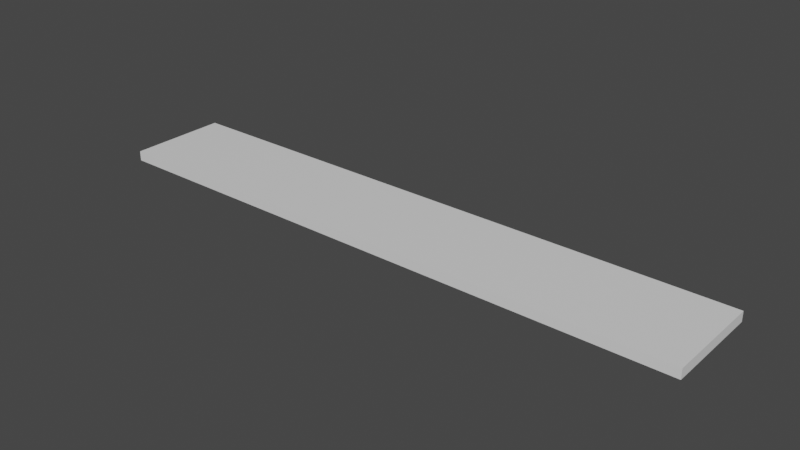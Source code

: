 # Source: Ceiling_Lamp.blend  (saved by Blender 2.81.16; exported with 4.5.12 LTS)
import bpy
from mathutils import Matrix  # noqa: F401  (used for matrix-valued properties, if any)

bpy.ops.wm.read_factory_settings(use_empty=True)
scene = bpy.context.scene
scene.name = 'Scene'

# ---- collections
col_collection = bpy.data.collections.new('Collection'); scene.collection.children.link(col_collection)

# ---- materials (node trees are filled in below, after node groups)
mat_metal = bpy.data.materials.new('Metal')
mat_metal.use_transparent_shadow = False
mat_light = bpy.data.materials.new('Light')
mat_light.use_transparent_shadow = False

# ---- material node trees
mat_metal.use_nodes = True; mat_metal.node_tree.nodes.clear()
_N = mat_metal.node_tree.nodes; _L = mat_metal.node_tree.links
n0 = _N.new('ShaderNodeOutputMaterial'); n0.name = 'Material Output'; n0.location = (300, 300)
n1 = _N.new('ShaderNodeBsdfPrincipled'); n1.name = 'Principled BSDF'; n1.location = (10, 300)
n1.distribution = 'GGX'
n1.subsurface_method = 'BURLEY'
n1.inputs[3].default_value = 1.45
n1.inputs[27].default_value = (0.0, 0.0, 0.0, 1.0)
n1.inputs[28].default_value = 1.0
_L.new(n1.outputs[0], n0.inputs[0])
n0.is_active_output = True
mat_light.use_nodes = True; mat_light.node_tree.nodes.clear()
_N = mat_light.node_tree.nodes; _L = mat_light.node_tree.links
n0 = _N.new('ShaderNodeOutputMaterial'); n0.name = 'Material Output'; n0.location = (300, 300)
n1 = _N.new('ShaderNodeBsdfPrincipled'); n1.name = 'Principled BSDF'; n1.location = (10, 300)
n1.distribution = 'GGX'
n1.subsurface_method = 'BURLEY'
n1.inputs[3].default_value = 1.45
n1.inputs[27].default_value = (0.0, 0.0, 0.0, 1.0)
n1.inputs[28].default_value = 1.0
_L.new(n1.outputs[0], n0.inputs[0])
n0.is_active_output = True

# ---- world
world_world = bpy.data.worlds.new('World'); scene.world = world_world
world_world.use_nodes = True; world_world.node_tree.nodes.clear()
_N = world_world.node_tree.nodes; _L = world_world.node_tree.links
n0 = _N.new('ShaderNodeOutputWorld'); n0.name = 'World Output'; n0.location = (300, 300)
n1 = _N.new('ShaderNodeBackground'); n1.name = 'Background'; n1.location = (10, 300)
n1.inputs[0].default_value = (0.05088, 0.05088, 0.05088, 1.0)
_L.new(n1.outputs[0], n0.inputs[0])
n0.is_active_output = True
world_world.color = (0.05088, 0.05088, 0.05088)
world_world.use_sun_shadow = False
world_world.sun_shadow_jitter_overblur = 0.0

# ---- meshes
me_cube = bpy.data.meshes.new('Cube')
me_cube.from_pydata([(-1.0, -0.1669, 0.01641), (-1.0, -0.1669, -0.01641), (-1.0, 0.1669, 0.01641), (-1.0, 0.1669, -0.01641), (1.0, -0.1669, 0.01641), (1.0, -0.1669, -0.01641), (1.0, 0.1669, 0.01641), (1.0, 0.1669, -0.01641), (-1.0, 0.0, 0.01641), (-1.0, 0.0, -0.01641), (1.0, 0.0, 0.01641), (1.0, 0.0, -0.01641), (-0.9842, 0.01669, -0.01641), (-0.9842, 0.1502, -0.01641), (0.9842, 0.1502, -0.01641), (0.9842, 0.01669, -0.01641), (0.9842, -0.01669, -0.01641), (0.9842, -0.1502, -0.01641), (-0.9842, -0.1502, -0.01641), (-0.9842, -0.01669, -0.01641), (-0.9842, 0.01669, -0.008983), (-0.9842, 0.1502, -0.008983), (0.9842, 0.1502, -0.008983), (0.9842, 0.01669, -0.008983), (0.9842, -0.01669, -0.008983), (0.9842, -0.1502, -0.008983), (-0.9842, -0.1502, -0.008983), (-0.9842, -0.01669, -0.008983)], [], [(8, 2, 3, 9), (2, 6, 7, 3), (10, 4, 5, 11), (4, 0, 1, 5), (8, 0, 4, 10), (9, 19, 18, 1), (3, 13, 12, 9), (2, 8, 10, 6), (6, 10, 11, 7), (0, 8, 9, 1), (16, 24, 27, 19), (7, 14, 13, 3), (9, 12, 15, 11), (11, 15, 14, 7), (15, 23, 22, 14), (1, 18, 17, 5), (11, 16, 19, 9), (5, 17, 16, 11), (22, 23, 20, 21), (24, 25, 26, 27), (13, 21, 20, 12), (18, 26, 25, 17), (12, 20, 23, 15), (14, 22, 21, 13), (19, 27, 26, 18), (17, 25, 24, 16)])
me_cube.polygons.foreach_set('material_index', [0, 0, 0, 0, 0, 0, 0, 0, 0, 0, 0, 0, 0, 0, 0, 0, 0, 0, 1, 1, 0, 0, 0, 0, 0, 0])
_uv = me_cube.uv_layers.new(name='UVMap')
_uv.uv.foreach_set('vector', [0.9691, 0.2503, 0.9691, 0.3338, 1.0, 0.3338, 1.0, 0.2503, 0.9412, 1.0, 0.9412, 0.0, 0.9103, 0.0, 0.9103, 1.0, 0.9691, 0.08345, 0.9691, 0.1669, 1.0, 0.1669, 1.0, 0.08345, 0.8794, 0.0, 0.8794, 1.0, 0.9103, 1.0, 0.9103, 0.0, 0.157, 1.0, 0.3141, 1.0, 0.3141, 0.0, 0.157, 0.0, 0.4711, 1.0, 0.4554, 0.9921, 0.3298, 0.9921, 0.3141, 1.0, 0.6282, 1.0, 0.6125, 0.9921, 0.4868, 0.9921, 0.4711, 1.0, 3.085e-07, 1.0, 0.157, 1.0, 0.157, 0.0, 0.0, 0.0, 0.9691, 0.0, 0.9691, 0.08345, 1.0, 0.08345, 1.0, 0.0, 0.9691, 0.1669, 0.9691, 0.2503, 1.0, 0.2503, 1.0, 0.1669, 0.9551, 0.0, 0.9482, 0.0, 0.9482, 0.9842, 0.9551, 0.9842, 0.6282, 0.0, 0.6125, 0.007893, 0.6125, 0.9921, 0.6282, 1.0, 0.4711, 1.0, 0.4868, 0.9921, 0.4868, 0.007893, 0.4711, 0.0, 0.4711, 0.0, 0.4868, 0.007893, 0.6125, 0.007893, 0.6282, 0.0, 0.9831, 0.4005, 0.9761, 0.4005, 0.9761, 0.4673, 0.9831, 0.4673, 0.3141, 1.0, 0.3298, 0.9921, 0.3298, 0.007893, 0.3141, 0.0, 0.4711, 0.0, 0.4554, 0.007893, 0.4554, 0.9921, 0.4711, 1.0, 0.3141, 0.0, 0.3298, 0.007893, 0.4554, 0.007893, 0.4711, 0.0, 0.8794, 0.0, 0.7538, 0.0, 0.7538, 0.9842, 0.8794, 0.9842, 0.7538, 0.0, 0.6282, 0.0, 0.6282, 0.9842, 0.7538, 0.9842, 0.9761, 0.4005, 0.9691, 0.4005, 0.9691, 0.4673, 0.9761, 0.4673, 0.9412, 0.9842, 0.9482, 0.9842, 0.9482, 0.0, 0.9412, 0.0, 0.9621, 0.9842, 0.9691, 0.9842, 0.9691, 0.0, 0.9621, 0.0, 0.9621, 0.0, 0.9551, 0.0, 0.9552, 0.9842, 0.9621, 0.9842, 0.9761, 0.3338, 0.9691, 0.3338, 0.9691, 0.4005, 0.9761, 0.4005, 0.9831, 0.3338, 0.9761, 0.3338, 0.9761, 0.4005, 0.9831, 0.4005])
me_cube.materials.append(mat_metal)
me_cube.materials.append(mat_light)
me_cube.use_remesh_fix_poles = True
me_cube.use_remesh_preserve_attributes = False
me_cube.use_mirror_vertex_groups = False
me_cube.update()

# ---- objects
ob_cube = bpy.data.objects.new('Cube', me_cube)

# ---- transforms, parenting, visibility, modifiers, constraints
ob_cube.location = (0.0, 0.0, 0.0)
ob_cube.lineart.crease_threshold = 0.0

# ---- collection membership
col_collection.objects.link(ob_cube)

# ---- scene / render settings (as saved in the file)
scene.frame_start = 1; scene.frame_end = 250; scene.frame_set(1)
scene.render.engine = 'BLENDER_EEVEE_NEXT'
scene.render.motion_blur_shutter = 1.0
scene.cycles.use_denoising = False
scene.cycles.samples = 128
scene.cycles.sampling_pattern = 'TABULATED_SOBOL'
scene.cycles.use_adaptive_sampling = False
scene.cycles.use_light_tree = False
scene.view_settings.view_transform = 'Filmic'
bpy.context.view_layer.update()

# ---- added for rendering (the .blend has no active camera and no usable light): camera, sun
cam_auto = bpy.data.cameras.new('AutoCamera')
cam_auto.lens = 50.0
cam_auto.sensor_width = 36.0
cam_auto.clip_end = 1000.0
ob_auto_camera = bpy.data.objects.new('AutoCamera', cam_auto)
scene.collection.objects.link(ob_auto_camera)
ob_auto_camera.location = (1.87629, -2.25155, 1.50103)
ob_auto_camera.rotation_euler = (1.09748, -7.21219e-08, 0.694738)
scene.camera = ob_auto_camera
light_auto_sun = bpy.data.lights.new('AutoSun', 'SUN')
light_auto_sun.energy = 3.0
light_auto_sun.angle = 0.0523599
ob_auto_sun = bpy.data.objects.new('AutoSun', light_auto_sun)
scene.collection.objects.link(ob_auto_sun)
ob_auto_sun.rotation_euler = (0.872665, 0.174533, 0.523599)
bpy.context.view_layer.update()
